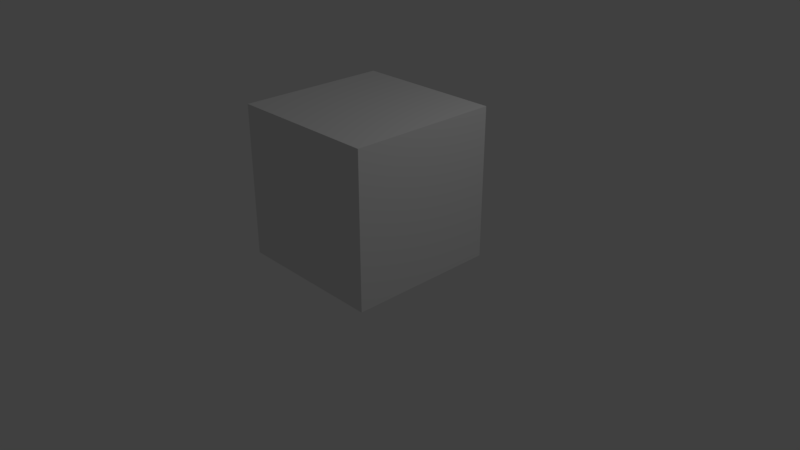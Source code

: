 # Source: wall.blend  (saved by Blender 2.78.0; exported with 4.5.12 LTS)
import bpy
from mathutils import Matrix  # noqa: F401  (used for matrix-valued properties, if any)

bpy.ops.wm.read_factory_settings(use_empty=True)
scene = bpy.context.scene
scene.name = 'Scene'

# ---- collections
col_collection_1 = bpy.data.collections.new('Collection 1'); scene.collection.children.link(col_collection_1)

# ---- materials (node trees are filled in below, after node groups)
mat_material = bpy.data.materials.new('Material')
mat_material.alpha_threshold = 0.0
mat_material.use_transparent_shadow = False
mat_material.roughness = 0.5
mat_material.line_color = (0.0, 0.0, 0.0, 1.0)

# ---- material node trees

# ---- world
world_world = bpy.data.worlds.new('World'); scene.world = world_world
world_world.color = (0.05088, 0.05088, 0.05088)
world_world.use_sun_shadow = False
world_world.sun_shadow_jitter_overblur = 0.0
world_world.cycles.sampling_method = 'MANUAL'

# ---- cameras
cam_camera = bpy.data.cameras.new('Camera')
cam_camera.clip_end = 100.0
cam_camera.lens = 35.0
cam_camera.sensor_width = 32.0
cam_camera.sensor_height = 18.0
cam_camera.ortho_scale = 7.314
cam_camera.dof.focus_distance = 0.0
cam_camera.dof.aperture_fstop = 128.0

# ---- lights
light_lamp = bpy.data.lights.new('Lamp', 'POINT')
light_lamp.transmission_factor = 0.0
light_lamp.cutoff_distance = 30.0
light_lamp.energy = 100.0
light_lamp.shadow_buffer_clip_start = 1.001
light_lamp.shadow_soft_size = 0.1
light_lamp.shadow_maximum_resolution = 0.006
light_lamp.use_absolute_resolution = True

# ---- meshes
me_cube = bpy.data.meshes.new('Cube')
me_cube.from_pydata([(-1.0, -1.0, 0.0), (-1.0, 1.0, 0.0), (1.0, 1.0, 2.0), (1.0, 1.0, 0.0), (1.0, -1.0, 0.0), (1.0, -1.0, 2.0), (-1.0, -1.0, 2.0), (-1.0, 1.0, 2.0)], [], [(3, 4, 0, 1), (2, 7, 6, 5), (3, 2, 5, 4), (4, 5, 6, 0), (0, 6, 7, 1), (2, 3, 1, 7)])
_uv = me_cube.uv_layers.new(name='UVMap')
_uv.uv.foreach_set('vector', [0.6067, 0.5211, 0.6067, 0.7357, 0.3921, 0.7357, 0.3921, 0.5211, 0.6067, 0.3065, 0.3921, 0.3065, 0.3921, 0.09195, 0.6067, 0.09195, 0.8213, 0.3065, 0.6067, 0.3065, 0.6067, 0.09195, 0.8213, 0.09195, 0.6067, 0.7357, 0.6067, 0.9502, 0.3921, 0.9502, 0.3921, 0.7357, 0.1776, 0.09195, 0.3921, 0.09195, 0.3921, 0.3065, 0.1776, 0.3065, 0.6067, 0.3065, 0.6067, 0.5211, 0.3921, 0.5211, 0.3921, 0.3065])
me_cube.materials.append(mat_material)
me_cube.use_remesh_preserve_volume = False
me_cube.use_remesh_preserve_attributes = False
me_cube.use_mirror_vertex_groups = False
me_cube.update()

# ---- objects
ob_cube = bpy.data.objects.new('Cube', me_cube)
ob_lamp = bpy.data.objects.new('Lamp', light_lamp)
ob_camera = bpy.data.objects.new('Camera', cam_camera)

# ---- transforms, parenting, visibility, modifiers, constraints
ob_cube.location = (0.0, 0.0, 0.0)
ob_cube.lock_rotations_4d = False
ob_cube.empty_display_type = 'ARROWS'
ob_cube.lineart.crease_threshold = 0.0
ob_lamp.location = (4.076, 1.005, 5.904)
ob_lamp.rotation_euler = (0.6503, 0.05522, 1.866)
ob_lamp.lock_rotations_4d = False
ob_lamp.empty_display_type = 'ARROWS'
ob_lamp.color = (0.0, 0.0, 0.0, 0.0)
ob_lamp.lineart.crease_threshold = 0.0
ob_camera.location = (7.481, -6.508, 5.344)
ob_camera.rotation_euler = (1.109, 0.0, 0.8149)
ob_camera.lock_rotations_4d = False
ob_camera.empty_display_type = 'ARROWS'
ob_camera.color = (0.0, 0.0, 0.0, 0.0)
ob_camera.display_type = 'WIRE'
ob_camera.lineart.crease_threshold = 0.0

# ---- collection membership
col_collection_1.objects.link(ob_cube)
col_collection_1.objects.link(ob_lamp)
col_collection_1.objects.link(ob_camera)

# ---- scene / render settings (as saved in the file)
scene.camera = ob_camera
scene.frame_start = 1; scene.frame_end = 250; scene.frame_set(1)
scene.render.engine = 'BLENDER_EEVEE_NEXT'
scene.render.resolution_percentage = 50
scene.render.dither_intensity = 0.0
scene.cycles.use_denoising = False
scene.cycles.samples = 128
scene.cycles.sampling_pattern = 'TABULATED_SOBOL'
scene.cycles.light_sampling_threshold = 0.0
scene.cycles.use_adaptive_sampling = False
scene.cycles.use_light_tree = False
scene.cycles.blur_glossy = 0.0
scene.cycles.sample_clamp_indirect = 0.0
scene.view_settings.view_transform = 'Standard'
bpy.context.view_layer.update()
